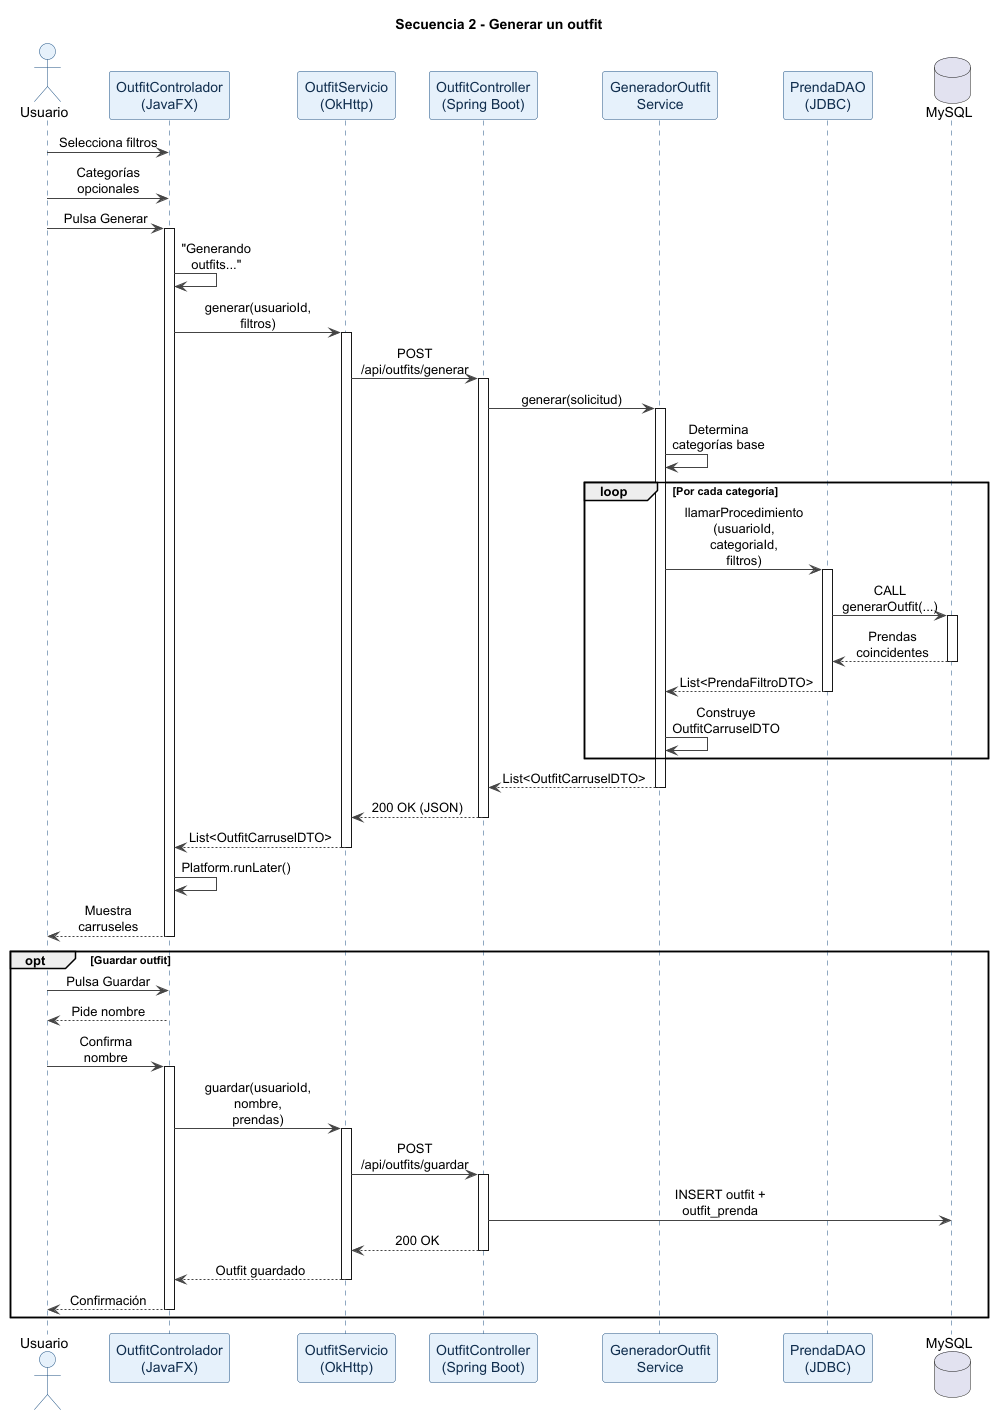

The diagram above was rendered by PlantUML. Its source (embedded in the PNG):
@startuml
title Secuencia 2 - Generar un outfit

skinparam backgroundColor white
skinparam SequenceArrowColor #444444
skinparam SequenceLifeLineBorderColor #1f5182
skinparam SequenceParticipantBorderColor #1f5182
skinparam SequenceParticipantBackgroundColor #e6f1fb
skinparam SequenceParticipantFontColor #102e4e
skinparam SequenceActorBorderColor #1f5182
skinparam SequenceActorBackgroundColor #e6f1fb
skinparam FontSize 9
skinparam ParticipantPadding 8
skinparam BoxPadding 5
skinparam SequenceMessageAlign center
skinparam MaxMessageSize 100

actor Usuario as U
participant "OutfitControlador\n(JavaFX)" as JFX
participant "OutfitServicio\n(OkHttp)" as OS
participant "OutfitController\n(Spring Boot)" as API
participant "GeneradorOutfit\nService" as GOS
participant "PrendaDAO\n(JDBC)" as DAO
database "MySQL" as DB

U -> JFX : Selecciona filtros
U -> JFX : Categorías opcionales
U -> JFX : Pulsa Generar

activate JFX
JFX -> JFX : "Generando outfits..."
JFX -> OS : generar(usuarioId, filtros)
activate OS
OS -> API : POST /api/outfits/generar
activate API
API -> GOS : generar(solicitud)
activate GOS
GOS -> GOS : Determina categorías base

loop Por cada categoría
    GOS -> DAO : llamarProcedimiento\n(usuarioId, categoriaId, filtros)
    activate DAO
    DAO -> DB : CALL generarOutfit(...)
    activate DB
    DB --> DAO : Prendas coincidentes
    deactivate DB
    DAO --> GOS : List<PrendaFiltroDTO>
    deactivate DAO
    GOS -> GOS : Construye OutfitCarruselDTO
end

GOS --> API : List<OutfitCarruselDTO>
deactivate GOS
API --> OS : 200 OK (JSON)
deactivate API
OS --> JFX : List<OutfitCarruselDTO>
deactivate OS
JFX -> JFX : Platform.runLater()
JFX --> U : Muestra carruseles
deactivate JFX

opt Guardar outfit
    U -> JFX : Pulsa Guardar
    JFX --> U : Pide nombre
    U -> JFX : Confirma nombre
    activate JFX
    JFX -> OS : guardar(usuarioId, nombre, prendas)
    activate OS
    OS -> API : POST /api/outfits/guardar
    activate API
    API -> DB : INSERT outfit + outfit_prenda
    API --> OS : 200 OK
    deactivate API
    OS --> JFX : Outfit guardado
    deactivate OS
    JFX --> U : Confirmación
    deactivate JFX
end
@enduml